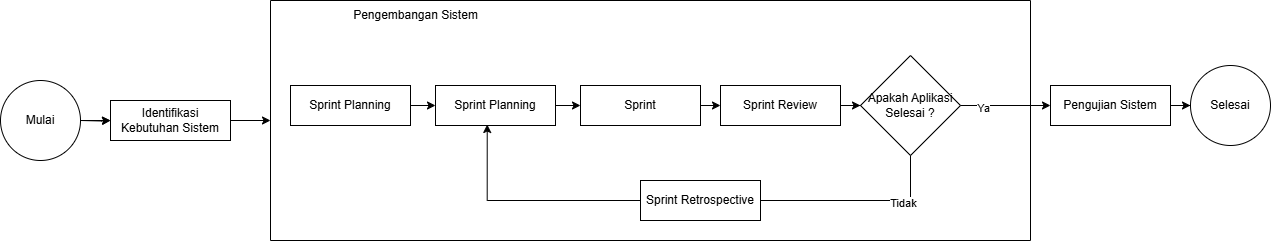

The diagram above was exported from draw.io. Its source (the exported page's mxGraphModel, read from the mxfile embedded in the PNG):
<mxGraphModel dx="794" dy="464" grid="1" gridSize="10" guides="1" tooltips="1" connect="1" arrows="1" fold="1" page="1" pageScale="1" pageWidth="827" pageHeight="1169" math="0" shadow="0">
  <root>
    <mxCell id="WIyWlLk6GJQsqaUBKTNV-0" />
    <mxCell id="WIyWlLk6GJQsqaUBKTNV-1" parent="WIyWlLk6GJQsqaUBKTNV-0" />
    <mxCell id="epC227MCozL7_l3xcqw6-2" value="" style="edgeStyle=orthogonalEdgeStyle;rounded=0;orthogonalLoop=1;jettySize=auto;html=1;" parent="WIyWlLk6GJQsqaUBKTNV-1" target="epC227MCozL7_l3xcqw6-1" edge="1">
      <mxGeometry relative="1" as="geometry">
        <mxPoint x="650" y="140" as="sourcePoint" />
      </mxGeometry>
    </mxCell>
    <mxCell id="epC227MCozL7_l3xcqw6-1" value="Identifikasi Kebutuhan Sistem" style="rounded=0;whiteSpace=wrap;html=1;" parent="WIyWlLk6GJQsqaUBKTNV-1" vertex="1">
      <mxGeometry x="680" y="120" width="120" height="40" as="geometry" />
    </mxCell>
    <mxCell id="epC227MCozL7_l3xcqw6-8" value="" style="swimlane;startSize=0;" parent="WIyWlLk6GJQsqaUBKTNV-1" vertex="1">
      <mxGeometry x="840" y="20" width="760" height="240" as="geometry" />
    </mxCell>
    <mxCell id="epC227MCozL7_l3xcqw6-10" value="Pengembangan Sistem" style="text;html=1;align=center;verticalAlign=middle;resizable=0;points=[];autosize=1;strokeColor=none;fillColor=none;" parent="epC227MCozL7_l3xcqw6-8" vertex="1">
      <mxGeometry x="70" width="150" height="30" as="geometry" />
    </mxCell>
    <mxCell id="6Ug9Ccry0nERVkwzMKgH-0" value="" style="edgeStyle=elbowEdgeStyle;rounded=0;orthogonalLoop=1;jettySize=auto;html=1;" edge="1" parent="epC227MCozL7_l3xcqw6-8">
      <mxGeometry relative="1" as="geometry">
        <mxPoint x="640" y="115" as="sourcePoint" />
        <mxPoint x="450" y="200" as="targetPoint" />
        <Array as="points">
          <mxPoint x="640" y="170" />
        </Array>
      </mxGeometry>
    </mxCell>
    <mxCell id="6Ug9Ccry0nERVkwzMKgH-1" value="Tidak" style="edgeLabel;html=1;align=center;verticalAlign=middle;resizable=0;points=[];" vertex="1" connectable="0" parent="6Ug9Ccry0nERVkwzMKgH-0">
      <mxGeometry x="-0.3263" y="2" relative="1" as="geometry">
        <mxPoint as="offset" />
      </mxGeometry>
    </mxCell>
    <mxCell id="epC227MCozL7_l3xcqw6-19" value="Apakah Aplikasi Selesai ?" style="rhombus;whiteSpace=wrap;html=1;" parent="epC227MCozL7_l3xcqw6-8" vertex="1">
      <mxGeometry x="590" y="55" width="100" height="100" as="geometry" />
    </mxCell>
    <mxCell id="epC227MCozL7_l3xcqw6-21" value="Sprint Retrospective" style="whiteSpace=wrap;html=1;" parent="epC227MCozL7_l3xcqw6-8" vertex="1">
      <mxGeometry x="370" y="180" width="120" height="40" as="geometry" />
    </mxCell>
    <mxCell id="epC227MCozL7_l3xcqw6-17" value="Sprint Review" style="whiteSpace=wrap;html=1;" parent="epC227MCozL7_l3xcqw6-8" vertex="1">
      <mxGeometry x="450" y="85" width="120" height="40" as="geometry" />
    </mxCell>
    <mxCell id="epC227MCozL7_l3xcqw6-20" value="" style="edgeStyle=orthogonalEdgeStyle;rounded=0;orthogonalLoop=1;jettySize=auto;html=1;" parent="epC227MCozL7_l3xcqw6-8" source="epC227MCozL7_l3xcqw6-17" target="epC227MCozL7_l3xcqw6-19" edge="1">
      <mxGeometry relative="1" as="geometry" />
    </mxCell>
    <mxCell id="epC227MCozL7_l3xcqw6-13" value="Sprint Planning" style="whiteSpace=wrap;html=1;" parent="epC227MCozL7_l3xcqw6-8" vertex="1">
      <mxGeometry x="165" y="85" width="120" height="40" as="geometry" />
    </mxCell>
    <mxCell id="epC227MCozL7_l3xcqw6-15" value="Sprint" style="whiteSpace=wrap;html=1;" parent="epC227MCozL7_l3xcqw6-8" vertex="1">
      <mxGeometry x="310" y="85" width="120" height="40" as="geometry" />
    </mxCell>
    <mxCell id="5pqqWvHVicHXCnNJuwrB-12" value="" style="endArrow=classic;html=1;rounded=0;exitX=1;exitY=0.5;exitDx=0;exitDy=0;entryX=0;entryY=0.5;entryDx=0;entryDy=0;" parent="epC227MCozL7_l3xcqw6-8" source="epC227MCozL7_l3xcqw6-13" target="epC227MCozL7_l3xcqw6-15" edge="1">
      <mxGeometry width="50" height="50" relative="1" as="geometry">
        <mxPoint x="320" y="80" as="sourcePoint" />
        <mxPoint x="370" y="30" as="targetPoint" />
      </mxGeometry>
    </mxCell>
    <mxCell id="5pqqWvHVicHXCnNJuwrB-13" value="" style="endArrow=classic;html=1;rounded=0;exitX=1;exitY=0.5;exitDx=0;exitDy=0;entryX=0;entryY=0.5;entryDx=0;entryDy=0;" parent="epC227MCozL7_l3xcqw6-8" source="epC227MCozL7_l3xcqw6-15" target="epC227MCozL7_l3xcqw6-17" edge="1">
      <mxGeometry width="50" height="50" relative="1" as="geometry">
        <mxPoint x="320" y="80" as="sourcePoint" />
        <mxPoint x="370" y="30" as="targetPoint" />
      </mxGeometry>
    </mxCell>
    <mxCell id="6Ug9Ccry0nERVkwzMKgH-6" value="" style="endArrow=classic;html=1;rounded=0;entryX=0.431;entryY=0.975;entryDx=0;entryDy=0;entryPerimeter=0;exitX=0;exitY=0.5;exitDx=0;exitDy=0;edgeStyle=orthogonalEdgeStyle;" edge="1" parent="epC227MCozL7_l3xcqw6-8" source="epC227MCozL7_l3xcqw6-21" target="epC227MCozL7_l3xcqw6-13">
      <mxGeometry width="50" height="50" relative="1" as="geometry">
        <mxPoint x="290" y="250" as="sourcePoint" />
        <mxPoint x="340" y="200" as="targetPoint" />
      </mxGeometry>
    </mxCell>
    <mxCell id="6Ug9Ccry0nERVkwzMKgH-8" value="Sprint Planning" style="whiteSpace=wrap;html=1;" vertex="1" parent="epC227MCozL7_l3xcqw6-8">
      <mxGeometry x="20" y="85" width="120" height="40" as="geometry" />
    </mxCell>
    <mxCell id="6Ug9Ccry0nERVkwzMKgH-9" value="" style="endArrow=classic;html=1;rounded=0;entryX=0;entryY=0.5;entryDx=0;entryDy=0;exitX=1;exitY=0.5;exitDx=0;exitDy=0;" edge="1" parent="epC227MCozL7_l3xcqw6-8" source="6Ug9Ccry0nERVkwzMKgH-8" target="epC227MCozL7_l3xcqw6-13">
      <mxGeometry width="50" height="50" relative="1" as="geometry">
        <mxPoint x="200" y="250" as="sourcePoint" />
        <mxPoint x="250" y="200" as="targetPoint" />
      </mxGeometry>
    </mxCell>
    <mxCell id="5pqqWvHVicHXCnNJuwrB-6" value="" style="edgeStyle=orthogonalEdgeStyle;rounded=0;orthogonalLoop=1;jettySize=auto;html=1;entryX=0;entryY=0.5;entryDx=0;entryDy=0;" parent="WIyWlLk6GJQsqaUBKTNV-1" source="epC227MCozL7_l3xcqw6-24" target="6Ug9Ccry0nERVkwzMKgH-3" edge="1">
      <mxGeometry relative="1" as="geometry">
        <mxPoint x="1760" y="125" as="targetPoint" />
      </mxGeometry>
    </mxCell>
    <mxCell id="epC227MCozL7_l3xcqw6-24" value="Pengujian Sistem" style="whiteSpace=wrap;html=1;" parent="WIyWlLk6GJQsqaUBKTNV-1" vertex="1">
      <mxGeometry x="1620" y="105" width="120" height="40" as="geometry" />
    </mxCell>
    <mxCell id="epC227MCozL7_l3xcqw6-25" value="" style="edgeStyle=orthogonalEdgeStyle;rounded=0;orthogonalLoop=1;jettySize=auto;html=1;" parent="WIyWlLk6GJQsqaUBKTNV-1" source="epC227MCozL7_l3xcqw6-19" target="epC227MCozL7_l3xcqw6-24" edge="1">
      <mxGeometry relative="1" as="geometry" />
    </mxCell>
    <mxCell id="epC227MCozL7_l3xcqw6-31" value="Ya" style="edgeLabel;html=1;align=center;verticalAlign=middle;resizable=0;points=[];" parent="epC227MCozL7_l3xcqw6-25" connectable="0" vertex="1">
      <mxGeometry x="-0.52" y="-2" relative="1" as="geometry">
        <mxPoint as="offset" />
      </mxGeometry>
    </mxCell>
    <mxCell id="5pqqWvHVicHXCnNJuwrB-9" value="" style="endArrow=classic;html=1;rounded=0;entryX=0;entryY=0.5;entryDx=0;entryDy=0;exitX=1;exitY=0.5;exitDx=0;exitDy=0;" parent="WIyWlLk6GJQsqaUBKTNV-1" source="epC227MCozL7_l3xcqw6-1" target="epC227MCozL7_l3xcqw6-8" edge="1">
      <mxGeometry width="50" height="50" relative="1" as="geometry">
        <mxPoint x="850" y="100" as="sourcePoint" />
        <mxPoint x="900" y="50" as="targetPoint" />
      </mxGeometry>
    </mxCell>
    <mxCell id="6Ug9Ccry0nERVkwzMKgH-3" value="Selesai" style="ellipse;whiteSpace=wrap;html=1;aspect=fixed;" vertex="1" parent="WIyWlLk6GJQsqaUBKTNV-1">
      <mxGeometry x="1760" y="85" width="80" height="80" as="geometry" />
    </mxCell>
    <mxCell id="6Ug9Ccry0nERVkwzMKgH-5" value="" style="edgeStyle=orthogonalEdgeStyle;rounded=0;orthogonalLoop=1;jettySize=auto;html=1;exitX=1;exitY=0.5;exitDx=0;exitDy=0;" edge="1" parent="WIyWlLk6GJQsqaUBKTNV-1" source="6Ug9Ccry0nERVkwzMKgH-4" target="epC227MCozL7_l3xcqw6-1">
      <mxGeometry relative="1" as="geometry" />
    </mxCell>
    <mxCell id="6Ug9Ccry0nERVkwzMKgH-4" value="Mulai" style="ellipse;whiteSpace=wrap;html=1;aspect=fixed;" vertex="1" parent="WIyWlLk6GJQsqaUBKTNV-1">
      <mxGeometry x="570" y="100" width="80" height="80" as="geometry" />
    </mxCell>
  </root>
</mxGraphModel>